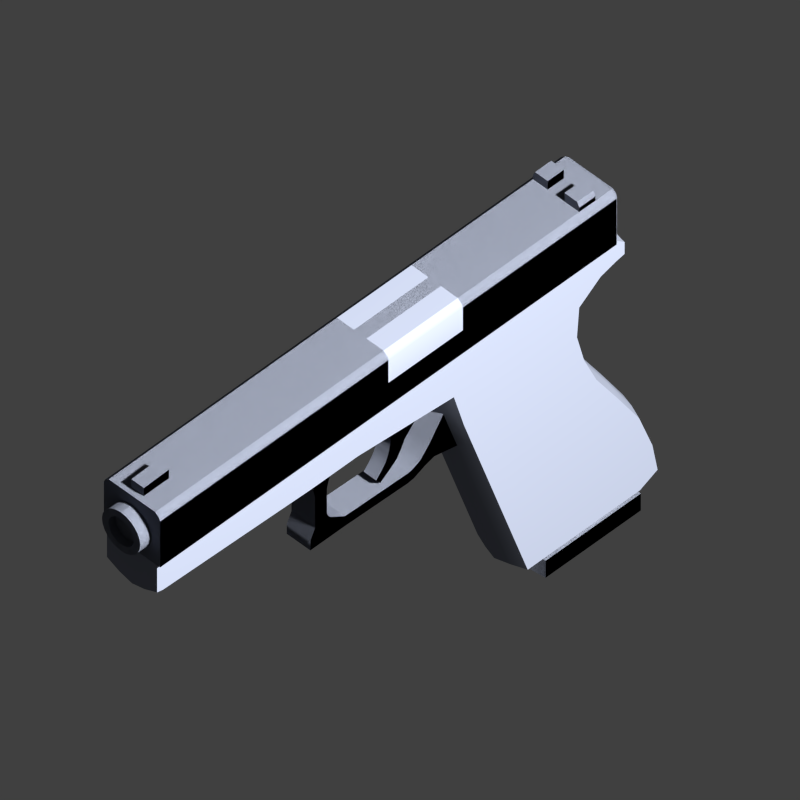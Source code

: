 # Source: glock.blend  (saved by Blender 2.70.0; exported with 4.5.12 LTS)
import bpy
from mathutils import Matrix  # noqa: F401  (used for matrix-valued properties, if any)

bpy.ops.wm.read_factory_settings(use_empty=True)
scene = bpy.context.scene
scene.name = 'Scene'

# ---- collections
col_collection_1 = bpy.data.collections.new('Collection 1'); scene.collection.children.link(col_collection_1)

# ---- materials (node trees are filled in below, after node groups)
mat_glock = bpy.data.materials.new('glock')
mat_glock.alpha_threshold = 0.0
mat_glock.use_transparent_shadow = False
mat_glock.diffuse_color = (0.2257, 0.247, 0.3108, 1.0)
mat_glock.roughness = 0.5
mat_glock.specular_intensity = 0.0
mat_glock.line_color = (0.0, 0.0, 0.0, 1.0)

# ---- material node trees

# ---- world
world_world = bpy.data.worlds.new('World'); scene.world = world_world
world_world.color = (0.05088, 0.05088, 0.05088)
world_world.use_sun_shadow = False
world_world.sun_shadow_jitter_overblur = 0.0
world_world.cycles.sampling_method = 'MANUAL'
world_world.cycles.sample_map_resolution = 256

# ---- cameras
cam_camera_003 = bpy.data.cameras.new('Camera.003')
cam_camera_003.type = 'ORTHO'
cam_camera_003.clip_end = 100.0
cam_camera_003.lens = 35.0
cam_camera_003.sensor_width = 32.0
cam_camera_003.sensor_height = 18.0
cam_camera_003.ortho_scale = 0.3
cam_camera_003.dof.focus_distance = 0.0
cam_camera_003.dof.aperture_fstop = 128.0
cam_camera_001 = bpy.data.cameras.new('Camera.001')
cam_camera_001.type = 'ORTHO'
cam_camera_001.clip_end = 100.0
cam_camera_001.lens = 35.0
cam_camera_001.sensor_width = 32.0
cam_camera_001.sensor_height = 18.0
cam_camera_001.ortho_scale = 0.3
cam_camera_001.dof.focus_distance = 0.0
cam_camera_001.dof.aperture_fstop = 128.0

# ---- lights
light_point = bpy.data.lights.new('Point', 'AREA')
light_point.transmission_factor = 0.0
light_point.energy = 78.54
light_point.shadow_buffer_clip_start = 0.5
light_point.shadow_soft_size = 0.1
light_point.shadow_maximum_resolution = 0.006
light_point.use_absolute_resolution = True
light_point.size = 0.1
light_point.size_y = 0.1
light_point.cycles.use_multiple_importance_sampling = False

# ---- meshes
me_cube_002 = bpy.data.meshes.new('Cube.002')
me_cube_002.from_pydata([(0.0, 0.0919, -0.001075), (0.0, 0.09488, 0.02726), (0.001694, 0.09168, -0.001052), (0.001694, 0.09466, 0.02728), (0.003273, 0.09103, -0.0009838), (0.003273, 0.09401, 0.02735), (0.004629, 0.09, -0.000875), (0.004629, 0.09297, 0.02746), (0.005669, 0.08865, -0.0007333), (0.005669, 0.09163, 0.0276), (0.006323, 0.08708, -0.0005683), (0.006323, 0.09006, 0.02777), (0.006546, 0.08539, -0.0003911), (0.006546, 0.08837, 0.02794), (0.006323, 0.08371, -0.0002141), (0.006323, 0.08669, 0.02812), (0.005669, 0.08214, -4.902e-05), (0.005669, 0.08512, 0.02829), (0.004629, 0.08079, 9.267e-05), (0.004629, 0.08377, 0.02843), (0.003273, 0.07975, 0.0002015), (0.003273, 0.08273, 0.02854), (0.001694, 0.0791, 0.0002698), (0.001694, 0.08208, 0.02861), (0.0, 0.07888, 0.0002931), (0.0, 0.08186, 0.02863), (-0.001694, 0.0791, 0.0002698), (-0.001694, 0.08208, 0.02861), (-0.003273, 0.07975, 0.0002015), (-0.003273, 0.08273, 0.02854), (-0.004629, 0.08079, 9.267e-05), (-0.004629, 0.08377, 0.02843), (-0.005669, 0.08214, -4.902e-05), (-0.005669, 0.08512, 0.02829), (-0.006323, 0.08371, -0.0002141), (-0.006323, 0.08669, 0.02812), (-0.006546, 0.08539, -0.0003911), (-0.006546, 0.08837, 0.02794), (-0.006323, 0.08708, -0.0005683), (-0.006323, 0.09006, 0.02777), (-0.005669, 0.08865, -0.0007333), (-0.005669, 0.09163, 0.0276), (-0.004629, 0.09, -0.000875), (-0.004629, 0.09297, 0.02746), (-0.003273, 0.09103, -0.0009838), (-0.003273, 0.09401, 0.02735), (-0.001694, 0.09168, -0.001052), (-0.001694, 0.09466, 0.02728), (0.0, 0.09219, -0.001106), (0.001768, 0.09195, -0.001082), (0.003415, 0.09128, -0.00101), (0.00483, 0.0902, -0.000897), (0.005916, 0.08879, -0.0007491), (0.006598, 0.08715, -0.0005769), (0.006831, 0.08539, -0.0003921), (0.006598, 0.08363, -0.0002073), (0.005916, 0.082, -3.512e-05), (0.00483, 0.08059, 0.0001128), (0.003415, 0.07951, 0.0002262), (0.001768, 0.07883, 0.0002976), (0.0, 0.0786, 0.0003219), (-0.001768, 0.07883, 0.0002976), (-0.003415, 0.07951, 0.0002262), (-0.00483, 0.08059, 0.0001128), (-0.005916, 0.082, -3.512e-05), (-0.006598, 0.08363, -0.0002073), (-0.006831, 0.08539, -0.0003921), (-0.006598, 0.08715, -0.0005769), (-0.005916, 0.08879, -0.0007491), (-0.00483, 0.0902, -0.000897), (-0.003415, 0.09128, -0.00101), (-0.001768, 0.09195, -0.001082), (0.0, 0.09207, -0.002191), (0.001768, 0.09184, -0.002166), (0.003415, 0.09116, -0.002095), (0.00483, 0.09008, -0.001982), (0.005916, 0.08867, -0.001834), (0.006598, 0.08704, -0.001662), (0.006831, 0.08528, -0.001477), (0.006598, 0.08352, -0.001292), (0.005916, 0.08188, -0.00112), (0.00483, 0.08047, -0.0009718), (0.003415, 0.07939, -0.0008584), (0.001768, 0.07872, -0.000787), (0.0, 0.07848, -0.0007627), (-0.001768, 0.07872, -0.000787), (-0.003415, 0.07939, -0.0008584), (-0.00483, 0.08047, -0.0009718), (-0.005916, 0.08188, -0.00112), (-0.006598, 0.08352, -0.001292), (-0.006831, 0.08528, -0.001477), (-0.006598, 0.08704, -0.001662), (-0.005916, 0.08867, -0.001834), (-0.00483, 0.09008, -0.001982), (-0.003415, 0.09116, -0.002095), (-0.001768, 0.09184, -0.002166), (0.0, 0.09462, 0.02756), (0.001618, 0.0944, 0.02758), (0.003125, 0.09378, 0.02765), (0.00442, 0.09279, 0.02775), (0.005413, 0.09151, 0.02789), (0.006038, 0.09001, 0.02804), (0.006251, 0.0884, 0.02821), (0.006038, 0.08679, 0.02838), (0.005413, 0.08529, 0.02854), (0.00442, 0.084, 0.02868), (0.003125, 0.08302, 0.02878), (0.001618, 0.08239, 0.02884), (0.0, 0.08218, 0.02887), (-0.001618, 0.08239, 0.02884), (-0.003125, 0.08302, 0.02878), (-0.00442, 0.084, 0.02868), (-0.005413, 0.08529, 0.02854), (-0.006038, 0.08679, 0.02838), (-0.006251, 0.0884, 0.02821), (-0.006038, 0.09001, 0.02804), (-0.005413, 0.09151, 0.02789), (-0.00442, 0.09279, 0.02775), (-0.003125, 0.09378, 0.02765), (-0.001618, 0.0944, 0.02758), (0.0, 0.09434, 0.03773), (0.001272, 0.09417, 0.03774), (0.002457, 0.09368, 0.03779), (0.003474, 0.09291, 0.03788), (0.004255, 0.0919, 0.03798), (0.004746, 0.09072, 0.03811), (0.004913, 0.08945, 0.03824), (0.004746, 0.08819, 0.03837), (0.004255, 0.08701, 0.0385), (0.003474, 0.086, 0.0386), (0.002457, 0.08522, 0.03868), (0.001272, 0.08473, 0.03874), (0.0, 0.08457, 0.03875), (-0.001272, 0.08473, 0.03874), (-0.002457, 0.08522, 0.03868), (-0.003474, 0.086, 0.0386), (-0.004255, 0.08701, 0.0385), (-0.004746, 0.08819, 0.03837), (-0.004913, 0.08945, 0.03824), (-0.004746, 0.09072, 0.03811), (-0.004255, 0.0919, 0.03798), (-0.003474, 0.09291, 0.03788), (-0.002457, 0.09368, 0.03779), (-0.001272, 0.09417, 0.03774), (0.0, 0.09378, 0.03827), (0.001114, 0.09364, 0.03829), (0.002153, 0.09321, 0.03833), (0.003044, 0.09253, 0.0384), (0.003728, 0.09164, 0.0385), (0.004158, 0.09061, 0.03861), (0.004305, 0.0895, 0.03872), (0.004158, 0.0884, 0.03884), (0.003728, 0.08736, 0.03895), (0.003044, 0.08648, 0.03904), (0.002153, 0.0858, 0.03911), (0.001114, 0.08537, 0.03916), (0.0, 0.08522, 0.03917), (-0.001114, 0.08537, 0.03916), (-0.002153, 0.0858, 0.03911), (-0.003044, 0.08648, 0.03904), (-0.003728, 0.08736, 0.03895), (-0.004158, 0.0884, 0.03884), (-0.004305, 0.0895, 0.03872), (-0.004158, 0.09061, 0.03861), (-0.003728, 0.09164, 0.0385), (-0.003044, 0.09253, 0.0384), (-0.002153, 0.09321, 0.03833), (-0.001114, 0.09364, 0.03829), (-0.01399, 0.1016, 0.08321), (-0.01218, 0.1037, 0.08321), (-0.01357, 0.1027, 0.08321), (-0.01399, 0.1016, 0.04365), (-0.01357, 0.1027, 0.04365), (-0.01218, 0.1037, 0.04365), (0.01051, 0.1037, 0.08321), (0.01051, 0.1037, 0.04365), (-0.01399, 0.08978, 0.08321), (-0.01399, 0.08978, 0.04365), (0.01048, 0.08978, 0.08321), (0.01048, 0.08978, 0.04365), (-0.01285, 0.08978, 0.04365), (-0.01139, 0.08978, 0.04365), (-0.01199, 0.08978, 0.08321), (-0.01285, 0.08978, 0.08321), (-0.01097, -0.06532, -0.005636), (-0.01097, -0.06532, -0.05079), (0.01097, -0.06532, -0.05079), (0.01097, -0.06532, -0.005636), (-0.01097, 0.07548, 0.04096), (-0.01097, 0.07548, -0.004193), (0.01097, 0.07548, -0.004193), (0.01097, 0.07548, 0.04096), (-0.01097, -0.06668, -0.004486), (-0.01097, -0.06668, -0.05079), (0.01097, -0.06668, -0.05079), (0.01097, -0.06668, -0.004486), (-0.01273, -0.06668, -0.002391), (-0.01273, -0.06668, -0.05288), (0.01273, -0.06668, -0.05288), (0.01273, -0.06668, -0.002391), (-0.01273, -0.07573, -0.002391), (-0.01273, -0.07573, -0.05288), (0.01273, -0.07573, -0.05288), (0.01273, -0.07573, -0.002391), (-0.003656, 0.07548, -0.004193), (0.003656, 0.07548, -0.004193), (0.003656, -0.06532, -0.05079), (-0.003656, -0.06532, -0.05079), (0.003656, 0.07548, 0.04096), (-0.003656, 0.07548, 0.04096), (-0.003656, -0.06532, -0.005636), (0.003656, -0.06532, -0.005636), (0.003656, -0.06668, -0.05079), (-0.003656, -0.06668, -0.05079), (-0.003656, -0.06668, -0.004486), (0.003656, -0.06668, -0.004486), (0.004243, -0.06668, -0.05288), (-0.004243, -0.06668, -0.05288), (-0.004243, -0.06668, -0.00141), (0.004243, -0.06668, -0.00141), (0.004243, -0.07573, -0.05288), (-0.004243, -0.07573, -0.05288), (-0.004243, -0.07573, -0.00141), (0.004243, -0.07573, -0.00141), (0.0, 0.07548, -0.004193), (0.0, -0.06532, -0.05079), (0.0, 0.07548, 0.04096), (0.0, -0.06532, -0.005636), (0.0, -0.06668, -0.05079), (0.0, -0.06668, -0.004486), (0.0, -0.06668, -0.05288), (0.0, -0.06668, -0.0007333), (0.0, -0.07573, -0.05288), (0.0, -0.07573, -0.0007333), (-0.008568, 0.08201, 0.04096), (-0.008568, 0.08201, -0.004193), (0.008568, 0.08201, -0.004193), (0.008568, 0.08201, 0.04096), (-0.002856, 0.08201, -0.004193), (0.002856, 0.08201, -0.004193), (0.002856, 0.08201, 0.04096), (-0.002856, 0.08201, 0.04096), (0.0, 0.08201, -0.004193), (0.0, 0.08201, 0.04096), (-0.003316, 0.03263, 0.07282), (-0.003316, 0.02985, 0.06709), (0.003316, 0.02985, 0.06709), (0.003316, 0.03263, 0.07282), (-0.003316, 0.04028, 0.07054), (-0.003316, 0.03749, 0.06292), (0.003316, 0.03749, 0.06292), (0.003316, 0.04028, 0.07054), (-0.003316, 0.02617, 0.07807), (-0.003316, 0.02328, 0.07593), (0.003316, 0.02328, 0.07593), (0.003316, 0.02617, 0.07807), (-0.003316, 0.05531, 0.07058), (-0.003316, 0.05253, 0.04854), (0.003316, 0.05253, 0.04854), (0.003316, 0.05531, 0.07058), (-0.003316, 0.0336, 0.06472), (-0.003316, 0.03639, 0.0714), (0.003316, 0.0336, 0.06472), (0.003316, 0.03639, 0.0714), (0.003316, 0.02645, 0.07128), (-0.003316, 0.02645, 0.07128), (-0.003316, 0.02929, 0.07522), (0.003316, 0.02929, 0.07522), (0.0, 0.07984, 0.21), (0.0, 0.07984, 0.0415), (0.002629, 0.08019, 0.21), (0.002629, 0.08019, 0.0415), (0.005079, 0.0812, 0.21), (0.005079, 0.0812, 0.0415), (0.007182, 0.08282, 0.21), (0.007182, 0.08282, 0.0415), (0.008796, 0.08492, 0.21), (0.008796, 0.08492, 0.0415), (0.009811, 0.08737, 0.21), (0.009811, 0.08737, 0.0415), (0.01016, 0.09, 0.21), (0.01016, 0.09, 0.0415), (0.009811, 0.09263, 0.21), (0.009811, 0.09263, 0.0415), (0.008796, 0.09508, 0.21), (0.008796, 0.09508, 0.0415), (0.007182, 0.09718, 0.21), (0.007182, 0.09718, 0.0415), (0.005079, 0.0988, 0.21), (0.005079, 0.0988, 0.0415), (0.002629, 0.09981, 0.21), (0.002629, 0.09981, 0.0415), (0.0, 0.1002, 0.21), (0.0, 0.1002, 0.0415), (-0.002629, 0.09981, 0.21), (-0.002629, 0.09981, 0.0415), (-0.005079, 0.0988, 0.21), (-0.005079, 0.0988, 0.0415), (-0.007182, 0.09718, 0.21), (-0.007182, 0.09718, 0.0415), (-0.008796, 0.09508, 0.21), (-0.008796, 0.09508, 0.0415), (-0.009811, 0.09263, 0.21), (-0.009811, 0.09263, 0.0415), (-0.01016, 0.09, 0.21), (-0.01016, 0.09, 0.0415), (-0.009811, 0.08737, 0.21), (-0.009811, 0.08737, 0.0415), (-0.008796, 0.08492, 0.21), (-0.008796, 0.08492, 0.0415), (-0.007182, 0.08282, 0.21), (-0.007182, 0.08282, 0.0415), (-0.005079, 0.0812, 0.21), (-0.005079, 0.0812, 0.0415), (-0.002629, 0.08019, 0.21), (-0.002629, 0.08019, 0.0415), (0.0, 0.08327, 0.21), (0.001743, 0.0835, 0.21), (0.003368, 0.08417, 0.21), (0.004763, 0.08524, 0.21), (0.005833, 0.08663, 0.21), (0.006506, 0.08826, 0.21), (0.006735, 0.09, 0.21), (0.006506, 0.09174, 0.21), (0.005833, 0.09337, 0.21), (0.004763, 0.09476, 0.21), (0.003368, 0.09583, 0.21), (0.001743, 0.09651, 0.21), (0.0, 0.09674, 0.21), (-0.001743, 0.09651, 0.21), (-0.003368, 0.09583, 0.21), (-0.004763, 0.09476, 0.21), (-0.005833, 0.09337, 0.21), (-0.006506, 0.09174, 0.21), (-0.006735, 0.09, 0.21), (-0.006506, 0.08826, 0.21), (-0.005833, 0.08663, 0.21), (-0.004763, 0.08524, 0.21), (-0.003368, 0.08417, 0.21), (-0.001743, 0.0835, 0.21), (0.0, 0.08327, 0.2064), (0.001743, 0.0835, 0.2064), (0.003368, 0.08417, 0.2064), (0.004763, 0.08524, 0.2064), (0.005833, 0.08663, 0.2064), (0.006506, 0.08826, 0.2064), (0.006735, 0.09, 0.2064), (0.006506, 0.09174, 0.2064), (0.005833, 0.09337, 0.2064), (0.004763, 0.09476, 0.2064), (0.003368, 0.09583, 0.2064), (0.001743, 0.09651, 0.2064), (0.0, 0.09674, 0.2064), (-0.001743, 0.09651, 0.2064), (-0.003368, 0.09583, 0.2064), (-0.004763, 0.09476, 0.2064), (-0.005833, 0.09337, 0.2064), (-0.006506, 0.09174, 0.2064), (-0.006735, 0.09, 0.2064), (-0.006506, 0.08826, 0.2064), (-0.005833, 0.08663, 0.2064), (-0.004763, 0.08524, 0.2064), (-0.003368, 0.08417, 0.2064), (-0.001743, 0.0835, 0.2064), (0.0, 0.08291, 0.0415), (0.001834, 0.08315, 0.0415), (0.003544, 0.08386, 0.0415), (0.005012, 0.08499, 0.0415), (0.006138, 0.08646, 0.0415), (0.006846, 0.08817, 0.0415), (0.007088, 0.09, 0.0415), (0.006846, 0.09184, 0.0415), (0.006138, 0.09354, 0.0415), (0.005012, 0.09501, 0.0415), (0.003544, 0.09614, 0.0415), (0.001834, 0.09685, 0.0415), (0.0, 0.09709, 0.0415), (-0.001834, 0.09685, 0.0415), (-0.003544, 0.09614, 0.0415), (-0.005012, 0.09501, 0.0415), (-0.006138, 0.09354, 0.0415), (-0.006846, 0.09184, 0.0415), (-0.007088, 0.09, 0.0415), (-0.006846, 0.08817, 0.0415), (-0.006138, 0.08646, 0.0415), (-0.005012, 0.08499, 0.0415), (-0.003544, 0.08386, 0.0415), (-0.001834, 0.08315, 0.0415), (0.0, 0.08291, 0.04243), (0.001834, 0.08315, 0.04243), (0.003544, 0.08386, 0.04243), (0.005012, 0.08499, 0.04243), (0.006138, 0.08646, 0.04243), (0.006846, 0.08817, 0.04243), (0.007088, 0.09, 0.04243), (0.006846, 0.09184, 0.04243), (0.006138, 0.09354, 0.04243), (0.005012, 0.09501, 0.04243), (0.003544, 0.09614, 0.04243), (0.001834, 0.09685, 0.04243), (0.0, 0.09709, 0.04243), (-0.001834, 0.09685, 0.04243), (-0.003544, 0.09614, 0.04243), (-0.005012, 0.09501, 0.04243), (-0.006138, 0.09354, 0.04243), (-0.006846, 0.09184, 0.04243), (-0.007088, 0.09, 0.04243), (-0.006846, 0.08817, 0.04243), (-0.006138, 0.08646, 0.04243), (-0.005012, 0.08499, 0.04243), (-0.003544, 0.08386, 0.04243), (-0.001834, 0.08315, 0.04243), (0.0, 0.08326, 0.04243), (0.001743, 0.08349, 0.04243), (0.003368, 0.08417, 0.04243), (0.004763, 0.08524, 0.04243), (0.005834, 0.08663, 0.04243), (0.006507, 0.08826, 0.04243), (0.006736, 0.09, 0.04243), (0.006507, 0.09174, 0.04243), (0.005834, 0.09337, 0.04243), (0.004763, 0.09476, 0.04243), (0.003368, 0.09583, 0.04243), (0.001744, 0.09651, 0.04243), (0.0, 0.09674, 0.04243), (-0.001743, 0.09651, 0.04243), (-0.003368, 0.09583, 0.04243), (-0.004763, 0.09476, 0.04243), (-0.005834, 0.09337, 0.04243), (-0.006507, 0.09174, 0.04243), (-0.006736, 0.09, 0.04243), (-0.006507, 0.08826, 0.04243), (-0.005834, 0.08663, 0.04243), (-0.004763, 0.08524, 0.04243), (-0.003368, 0.08417, 0.04243), (-0.001744, 0.08349, 0.04243), (0.0, 0.08326, 0.04352), (0.001743, 0.08349, 0.04352), (0.003368, 0.08417, 0.04352), (0.004763, 0.08524, 0.04352), (0.005834, 0.08663, 0.04352), (0.006507, 0.08826, 0.04352), (0.006736, 0.09, 0.04352), (0.006507, 0.09174, 0.04352), (0.005834, 0.09337, 0.04352), (0.004763, 0.09476, 0.04352), (0.003368, 0.09583, 0.04352), (0.001743, 0.09651, 0.04352), (0.0, 0.09674, 0.04352), (-0.001743, 0.09651, 0.04352), (-0.003368, 0.09583, 0.04352), (-0.004763, 0.09476, 0.04352), (-0.005834, 0.09337, 0.04352), (-0.006507, 0.09174, 0.04352), (-0.006736, 0.09, 0.04352), (-0.006507, 0.08826, 0.04352), (-0.005834, 0.08663, 0.04352), (-0.004763, 0.08524, 0.04352), (-0.003368, 0.08417, 0.04352), (-0.001744, 0.08349, 0.04352), (-0.006266, 0.03177, 0.1134), (-0.006266, 0.03177, 0.1071), (0.006266, 0.03177, 0.1071), (0.006266, 0.03177, 0.1134), (-0.006266, 0.04451, 0.1134), (-0.006266, 0.04451, 0.1071), (0.006266, 0.04451, 0.1071), (0.006266, 0.04451, 0.1134), (-0.006266, 0.05154, 0.1153), (-0.006266, 0.05154, 0.1052), (0.006266, 0.05154, 0.1052), (0.006266, 0.05154, 0.1153), (-0.006266, 0.05824, 0.1211), (-0.006266, 0.05824, 0.09939), (0.006266, 0.05824, 0.09939), (0.006266, 0.05824, 0.1211), (-0.006266, 0.0179, 0.1159), (-0.006266, 0.0179, 0.1053), (0.006266, 0.0179, 0.1053), (0.006266, 0.0179, 0.1159), (0.006266, 0.02817, 0.1134), (-0.006266, 0.02817, 0.1134), (-0.006266, 0.02817, 0.1053), (0.006266, 0.02817, 0.1053), (0.006266, 0.03006, 0.05264), (-0.006266, 0.03006, 0.05264), (0.006266, 0.02132, 0.05015), (-0.006266, 0.02132, 0.05015), (-0.006266, 0.01818, 0.03675), (0.006266, 0.01818, 0.03675), (-0.006266, 0.04164, 0.04443), (0.006266, 0.04164, 0.04443), (0.006266, 0.02318, 0.09768), (-0.006266, 0.02318, 0.09768), (0.006266, 0.0179, 0.09768), (-0.006266, 0.0179, 0.09768), (-0.006266, 0.01988, 0.05511), (0.006266, 0.01988, 0.05511), (-0.006266, 0.02454, 0.0576), (0.006266, 0.02454, 0.0576), (0.006266, 0.02247, 0.0621), (-0.006266, 0.02247, 0.0621), (0.006266, 0.01732, 0.06094), (-0.006266, 0.01732, 0.06094), (-0.006266, 0.01693, 0.06415), (0.006266, 0.01693, 0.06415), (-0.006266, 0.02221, 0.06415), (0.006266, 0.02221, 0.06415), (0.006266, 0.02997, 0.1134), (-0.006266, 0.02997, 0.1066), (-0.006266, 0.02997, 0.1134), (0.006266, 0.02997, 0.1066), (-0.006266, 0.02303, 0.1159), (0.006266, 0.02303, 0.1053), (0.006266, 0.02303, 0.1159), (-0.006266, 0.02303, 0.1053), (0.006266, 0.01989, 0.06152), (-0.006266, 0.01989, 0.06152), (0.006266, 0.02054, 0.09768), (-0.006266, 0.02054, 0.09768), (-0.006266, 0.01957, 0.06415), (0.006266, 0.01957, 0.06415), (0.006266, 0.02221, 0.05635), (-0.006266, 0.02221, 0.05635), (0.006266, 0.02569, 0.05139), (-0.006266, 0.02569, 0.05139), (0.006266, 0.02991, 0.04059), (-0.006266, 0.02991, 0.04059), (0.01331, 0.06641, -0.03921), (0.01331, 0.06311, 0.2042), (0.01331, 0.0774, -0.03921), (0.01331, 0.0774, 0.2042), (0.0, 0.0774, -0.03921), (0.0, 0.06348, -0.03921), (0.0, 0.0774, 0.2042), (0.0, 0.0585, 0.2042), (0.01331, 0.0774, 0.1228), (0.01331, 0.05996, 0.1228), (0.0, 0.05535, 0.1228), (0.0, 0.0774, 0.1228), (0.01331, 0.05577, -0.01964), (0.01331, 0.0774, -0.02426), (0.0, 0.05577, -0.02426), (0.0, 0.0774, -0.02426), (0.01331, 0.0367, 0.04148), (0.01331, 0.02239, 0.03667), (0.0, 0.04088, -0.02307), (0.0, 0.02599, -0.02685), (0.01331, 0.06233, 0.2011), (0.0, 0.0774, 0.2011), (0.0, 0.05773, 0.2011), (0.01331, 0.0774, 0.2011), (0.01331, 0.05996, 0.0975), (0.01331, 0.0774, 0.0975), (0.0, 0.05535, 0.0975), (0.0, 0.0774, 0.0975), (0.0, 0.0367, 0.04601), (0.0, 0.02239, 0.0412), (0.01331, 0.04088, -0.01845), (0.01331, 0.02599, -0.02223), (0.01056, 0.06675, -0.04503), (0.01056, 0.07201, -0.04503), (0.0, 0.07137, -0.04624), (0.0, 0.06655, -0.04624), (0.01331, 0.05533, 0.04681), (0.01331, 0.0774, 0.05081), (0.0, 0.05101, 0.05081), (0.0, 0.0774, 0.05081), (0.01331, 0.06727, -0.04369), (0.01331, 0.07359, -0.04369), (0.0, 0.07359, -0.04369), (0.0, 0.06433, -0.04369), (0.0, -0.04465, -0.06305), (0.0, -0.02548, -0.05606), (0.01331, -0.04465, -0.05843), (0.01331, -0.02548, -0.05144), (0.0, 0.0774, -0.03105), (0.0, 0.06122, -0.03105), (0.01331, 0.0774, -0.03105), (0.01331, 0.06415, -0.03105), (0.0, 0.0111, -0.03338), (0.01331, 0.0111, -0.02876), (0.01331, 0.008086, 0.03186), (0.0, 0.008086, 0.03639), (0.01331, -0.05954, -0.06117), (0.0, -0.0578, -0.06484), (0.01331, -0.06389, 0.007676), (0.0, -0.06389, 0.0122), (0.01331, -0.008638, 0.02624), (0.0, -0.008638, 0.03077), (0.0, -0.006308, -0.04438), (0.01331, -0.006308, -0.03975), (0.01331, 0.0774, -0.01311), (0.01331, 0.05506, -0.01311), (0.0, 0.0774, -0.01311), (0.01331, 0.02545, -0.01675), (0.01331, -0.02571, -0.04409), (0.01331, -0.04477, -0.05096), (0.01331, -0.006654, -0.03322), (0.01331, 0.01065, -0.02302), (0.0, -0.06383, -0.05185), (0.01331, -0.06383, -0.05185), (0.01331, 0.04026, -0.01281), (0.01331, -0.04548, 0.01387), (0.01331, -0.02706, 0.02006), (0.0, -0.04548, 0.01839), (0.0, -0.02706, 0.02458), (0.006654, 0.0774, -0.03921), (0.006654, 0.06012, 0.2042), (0.006654, 0.06459, -0.03921), (0.006654, 0.0774, 0.2042), (0.006654, 0.05696, 0.1228), (0.006654, 0.0774, 0.1228), (0.006654, 0.05934, 0.2011), (0.006654, 0.0774, 0.2011), (0.006654, 0.06658, -0.04624), (0.006654, 0.05696, 0.0975), (0.006654, 0.0774, 0.0975), (0.006654, 0.07137, -0.04624), (0.006654, 0.05262, 0.04886), (0.006654, 0.0774, 0.05081), (0.006654, 0.07359, -0.04369), (0.006654, 0.06541, -0.04369), (0.006654, 0.0774, -0.02426), (0.006654, 0.05577, -0.02236), (0.006654, 0.0774, -0.03105), (0.006654, 0.06233, -0.03105), (0.006654, -0.06389, 0.01025), (0.006654, -0.05851, -0.06334), (0.006654, 0.008086, 0.03443), (0.006654, -0.008638, 0.02881), (0.006654, 0.0111, -0.03148), (0.006654, -0.006308, -0.04248), (0.006654, 0.0367, 0.04405), (0.006654, 0.02599, -0.02495), (0.006654, 0.04088, -0.02117), (0.006654, 0.02239, 0.03924), (0.006654, -0.04465, -0.06115), (0.006654, -0.02548, -0.05416), (0.006654, -0.02706, 0.02263), (0.006654, -0.04548, 0.01644), (0.006654, 0.0774, -0.01311), (0.006654, -0.06383, -0.05185), (0.01494, 0.07746, -0.03783), (0.01494, 0.07746, 0.2042), (0.01494, 0.1019, -0.03783), (0.01494, 0.1019, 0.2042), (0.01229, 0.105, -0.03783), (0.01229, 0.105, 0.2042), (0.01431, 0.1034, -0.03783), (0.01431, 0.1034, 0.2042), (0.01399, 0.07747, -0.03899), (0.01399, 0.1015, -0.03899), (0.01166, 0.1043, -0.03899), (0.01344, 0.1029, -0.03899), (0.01494, 0.1019, 0.08317), (0.01494, 0.07746, 0.08317), (0.01229, 0.105, 0.08317), (0.01431, 0.1034, 0.08317), (0.01494, 0.1019, 0.04368), (0.01431, 0.1034, 0.04368), (0.01494, 0.07746, 0.04368), (0.01229, 0.105, 0.04368), (0.01494, 0.07746, -0.02073), (0.01431, 0.1034, -0.02073), (0.01494, 0.1019, -0.02073), (0.01229, 0.105, -0.02073), (0.01229, 0.105, -0.02928), (0.004464, 0.105, -0.02501), (0.01494, 0.1019, -0.02928), (0.01431, 0.1034, -0.02928), (0.01494, 0.07746, -0.02928), (0.01229, 0.105, -0.02501), (0.004464, 0.105, -0.02928), (0.004464, 0.105, -0.02073), (0.01116, 0.1096, -0.02073), (0.01116, 0.1096, -0.02928), (0.004464, 0.1096, -0.02501), (0.01116, 0.1096, -0.02501), (0.004464, 0.1096, -0.02928), (0.004464, 0.1096, -0.02073), (0.004464, 0.1073, -0.02501), (0.004464, 0.1073, -0.02928), (0.01229, 0.1073, -0.02928), (0.01229, 0.1073, -0.02501), (0.01229, 0.1073, -0.02073), (0.004464, 0.1073, -0.02073), (0.004632, 0.07746, 0.2042), (0.004632, 0.07746, -0.03783), (0.004632, 0.1019, 0.2042), (0.003309, 0.105, -0.03783), (0.003309, 0.105, 0.2042), (0.004321, 0.1034, 0.2042), (0.004159, 0.1015, -0.03899), (0.004159, 0.07747, -0.03899), (0.002994, 0.1043, -0.03899), (0.003885, 0.1029, -0.03899), (0.004632, 0.07746, 0.08317), (0.003309, 0.105, 0.08317), (0.003309, 0.105, 0.04368), (0.004632, 0.07746, 0.04368), (0.004632, 0.07746, -0.02073), (0.004632, 0.07746, -0.02928), (0.01494, 0.07746, 0.2012), (0.01431, 0.1034, 0.2012), (0.004632, 0.07746, 0.2012), (0.003309, 0.105, 0.2012), (0.01229, 0.105, 0.2012), (0.003309, 0.105, 0.1879), (0.004632, 0.07746, 0.1879), (0.003309, 0.1097, 0.1879), (0.003309, 0.1093, 0.2012), (0.01494, 0.1019, 0.2012), (0.01431, 0.1034, 0.1879), (0.01494, 0.07746, 0.1879), (0.01229, 0.105, 0.1879), (0.01494, 0.1019, 0.1879), (0.01494, 0.08979, -0.03783), (0.01494, 0.08979, 0.2042), (0.01399, 0.08959, -0.03899), (0.01494, 0.08979, 0.08317), (0.01494, 0.08979, 0.04368), (0.01494, 0.08979, -0.02073), (0.01494, 0.08979, -0.02928), (0.004632, 0.08979, 0.2042), (0.004159, 0.08959, -0.03899), (0.01494, 0.08979, 0.1879), (0.01494, 0.08979, 0.2012), (-0.01494, 0.07746, -0.03783), (-0.01494, 0.07746, 0.2042), (-0.01494, 0.1019, -0.03783), (-0.01494, 0.1019, 0.2042), (0.0, 0.07746, -0.03783), (0.0, 0.1019, 0.2042), (0.0, 0.07746, 0.2042), (-0.01229, 0.105, -0.03783), (-0.01229, 0.105, 0.2042), (0.0, 0.105, -0.03783), (0.0, 0.105, 0.2042), (-0.01431, 0.1034, -0.03783), (-0.01431, 0.1034, 0.2042), (0.0, 0.1034, 0.2042), (-0.01399, 0.07747, -0.03899), (-0.01399, 0.1015, -0.03899), (0.0, 0.1015, -0.03899), (0.0, 0.07747, -0.03899), (-0.01166, 0.1043, -0.03899), (0.0, 0.1043, -0.03899), (-0.01344, 0.1029, -0.03899), (0.0, 0.1029, -0.03899), (-0.01494, 0.1019, 0.08317), (-0.01494, 0.07746, 0.08317), (0.0, 0.07746, 0.08317), (-0.01229, 0.105, 0.08317), (0.0, 0.105, 0.08317), (-0.01431, 0.1034, 0.08317), (0.0, 0.07746, 0.04368), (-0.01494, 0.1019, 0.04368), (-0.01431, 0.1034, 0.04368), (-0.01494, 0.07746, 0.04368), (0.0, 0.105, 0.04368), (-0.01229, 0.105, 0.04368), (-0.01494, 0.07746, -0.02073), (-0.01431, 0.1034, -0.02073), (-0.01494, 0.1019, -0.02073), (0.0, 0.07746, -0.02073), (-0.01229, 0.105, -0.02073), (0.0, 0.105, -0.02073), (0.0, 0.105, -0.02928), (-0.01229, 0.105, -0.02928), (-0.004464, 0.105, -0.02501), (0.0, 0.07746, -0.02928), (-0.01494, 0.1019, -0.02928), (-0.01431, 0.1034, -0.02928), (-0.01494, 0.07746, -0.02928), (-0.01229, 0.105, -0.02501), (0.0, 0.105, -0.02501), (-0.004464, 0.105, -0.02928), (-0.004464, 0.105, -0.02073), (-0.01116, 0.1096, -0.02073), (-0.01116, 0.1096, -0.02928), (-0.004464, 0.1096, -0.02501), (-0.01116, 0.1096, -0.02501), (-0.004464, 0.1096, -0.02928), (-0.004464, 0.1096, -0.02073), (-0.004464, 0.1073, -0.02501), (-0.004464, 0.1073, -0.02928), (-0.01229, 0.1073, -0.02928), (-0.01229, 0.1073, -0.02501), (-0.01229, 0.1073, -0.02073), (-0.004464, 0.1073, -0.02073), (-0.004632, 0.07746, 0.2042), (-0.004632, 0.07746, -0.03783), (-0.004632, 0.1019, 0.2042), (-0.003309, 0.105, -0.03783), (-0.003309, 0.105, 0.2042), (-0.004321, 0.1034, 0.2042), (-0.004159, 0.1015, -0.03899), (-0.004159, 0.07747, -0.03899), (-0.002994, 0.1043, -0.03899), (-0.003885, 0.1029, -0.03899), (-0.004632, 0.07746, 0.08317), (-0.003309, 0.105, 0.08317), (-0.003309, 0.105, 0.04368), (-0.004632, 0.07746, 0.04368), (-0.004632, 0.07746, -0.02073), (-0.004632, 0.07746, -0.02928), (-0.01494, 0.07746, 0.2012), (-0.01431, 0.1034, 0.2012), (-0.004632, 0.07746, 0.2012), (-0.003309, 0.105, 0.2012), (-0.01229, 0.105, 0.2012), (0.0, 0.105, 0.2012), (-0.003309, 0.105, 0.1879), (-0.004632, 0.07746, 0.1879), (0.0, 0.1097, 0.1879), (-0.003309, 0.1097, 0.1879), (0.0, 0.1093, 0.2012), (-0.003309, 0.1093, 0.2012), (-0.01494, 0.1019, 0.2012), (0.0, 0.07746, 0.2012), (-0.01431, 0.1034, 0.1879), (-0.01494, 0.07746, 0.1879), (0.0, 0.105, 0.1879), (-0.01229, 0.105, 0.1879), (0.0, 0.07746, 0.1879), (-0.01494, 0.1019, 0.1879), (-0.01494, 0.08979, -0.03783), (-0.01494, 0.08979, 0.2042), (0.0, 0.08979, 0.2042), (-0.01399, 0.08959, -0.03899), (0.0, 0.08959, -0.03899), (-0.01494, 0.08979, 0.08317), (-0.01494, 0.08979, 0.04368), (-0.01494, 0.08979, -0.02073), (-0.01494, 0.08979, -0.02928), (-0.004632, 0.08979, 0.2042), (-0.004159, 0.08959, -0.03899), (-0.01494, 0.08979, 0.1879), (-0.01494, 0.08979, 0.2012), (-0.01399, 0.1016, 0.08321), (-0.01218, 0.1037, 0.08321), (-0.01357, 0.1027, 0.08321), (-0.01399, 0.1016, 0.04365), (-0.01357, 0.1027, 0.04365), (-0.01218, 0.1037, 0.04365), (-0.003307, 0.1037, 0.08321), (-0.003307, 0.1037, 0.04365), (-0.01399, 0.08978, 0.08321), (-0.01399, 0.08978, 0.04365), (-0.003307, 0.08979, 0.08321), (0.01025, 0.09642, 0.08321), (0.01025, 0.09642, 0.04365), (-0.01047, 0.07977, 0.08321), (-0.01047, 0.07977, 0.04365), (0.01025, 0.07978, 0.08321), (0.01025, 0.07978, 0.04365), (-0.01399, 0.1016, 0.0331), (-0.01357, 0.1027, 0.0331), (-0.01218, 0.1037, 0.0331), (-0.003307, 0.1037, 0.0331), (-0.01399, 0.08978, 0.0331), (-0.003307, 0.08979, 0.0331), (0.01025, 0.09642, 0.0331), (-0.01047, 0.07977, 0.0331), (0.01025, 0.07978, 0.0331)], [], [(0, 1, 3, 2), (2, 3, 5, 4), (4, 5, 7, 6), (6, 7, 9, 8), (8, 9, 11, 10), (10, 11, 13, 12), (12, 13, 15, 14), (14, 15, 17, 16), (16, 17, 19, 18), (18, 19, 21, 20), (20, 21, 23, 22), (22, 23, 25, 24), (24, 25, 27, 26), (26, 27, 29, 28), (28, 29, 31, 30), (30, 31, 33, 32), (32, 33, 35, 34), (34, 35, 37, 36), (36, 37, 39, 38), (38, 39, 41, 40), (40, 41, 43, 42), (42, 43, 45, 44), (29, 27, 109, 110), (46, 47, 1, 0), (44, 45, 47, 46), (18, 20, 58, 57), (71, 48, 72, 95), (16, 18, 57, 56), (14, 16, 56, 55), (12, 14, 55, 54), (10, 12, 54, 53), (8, 10, 53, 52), (6, 8, 52, 51), (4, 6, 51, 50), (2, 4, 50, 49), (46, 0, 48, 71), (44, 46, 71, 70), (0, 2, 49, 48), (42, 44, 70, 69), (40, 42, 69, 68), (38, 40, 68, 67), (36, 38, 67, 66), (34, 36, 66, 65), (32, 34, 65, 64), (30, 32, 64, 63), (28, 30, 63, 62), (26, 28, 62, 61), (24, 26, 61, 60), (22, 24, 60, 59), (20, 22, 59, 58), (72, 73, 74, 75, 76, 77, 78, 79, 80, 81, 82, 83, 84, 85, 86, 87, 88, 89, 90, 91, 92, 93, 94, 95), (68, 69, 93, 92), (65, 66, 90, 89), (62, 63, 87, 86), (59, 60, 84, 83), (56, 57, 81, 80), (53, 54, 78, 77), (50, 51, 75, 74), (70, 71, 95, 94), (67, 68, 92, 91), (64, 65, 89, 88), (61, 62, 86, 85), (58, 59, 83, 82), (55, 56, 80, 79), (52, 53, 77, 76), (49, 50, 74, 73), (69, 70, 94, 93), (66, 67, 91, 90), (63, 64, 88, 87), (60, 61, 85, 84), (57, 58, 82, 81), (54, 55, 79, 78), (51, 52, 76, 75), (48, 49, 73, 72), (104, 103, 127, 128), (27, 25, 108, 109), (25, 23, 107, 108), (23, 21, 106, 107), (21, 19, 105, 106), (19, 17, 104, 105), (17, 15, 103, 104), (15, 13, 102, 103), (13, 11, 101, 102), (11, 9, 100, 101), (9, 7, 99, 100), (7, 5, 98, 99), (5, 3, 97, 98), (1, 47, 119, 96), (47, 45, 118, 119), (3, 1, 96, 97), (45, 43, 117, 118), (43, 41, 116, 117), (41, 39, 115, 116), (39, 37, 114, 115), (37, 35, 113, 114), (35, 33, 112, 113), (33, 31, 111, 112), (31, 29, 110, 111), (120, 143, 167, 144), (101, 100, 124, 125), (98, 97, 121, 122), (118, 117, 141, 142), (115, 114, 138, 139), (112, 111, 135, 136), (109, 108, 132, 133), (106, 105, 129, 130), (103, 102, 126, 127), (100, 99, 123, 124), (97, 96, 120, 121), (96, 119, 143, 120), (117, 116, 140, 141), (114, 113, 137, 138), (111, 110, 134, 135), (108, 107, 131, 132), (105, 104, 128, 129), (102, 101, 125, 126), (99, 98, 122, 123), (119, 118, 142, 143), (116, 115, 139, 140), (113, 112, 136, 137), (110, 109, 133, 134), (107, 106, 130, 131), (145, 144, 167, 166, 165, 164, 163, 162, 161, 160, 159, 158, 157, 156, 155, 154, 153, 152, 151, 150, 149, 148, 147, 146), (141, 140, 164, 165), (138, 137, 161, 162), (135, 134, 158, 159), (132, 131, 155, 156), (129, 128, 152, 153), (126, 125, 149, 150), (123, 122, 146, 147), (143, 142, 166, 167), (140, 139, 163, 164), (137, 136, 160, 161), (134, 133, 157, 158), (131, 130, 154, 155), (128, 127, 151, 152), (125, 124, 148, 149), (122, 121, 145, 146), (142, 141, 165, 166), (139, 138, 162, 163), (136, 135, 159, 160), (133, 132, 156, 157), (130, 129, 153, 154), (127, 126, 150, 151), (124, 123, 147, 148), (121, 120, 144, 145), (172, 171, 168, 170), (173, 172, 170, 169), (169, 174, 175, 173), (171, 177, 176, 168), (182, 181, 179, 178), (176, 177, 180, 183), (183, 180, 181, 182), (183, 170, 168, 176), (182, 169, 170, 183), (178, 174, 169, 182), (172, 180, 177, 171), (173, 181, 180, 172), (175, 179, 181, 173), (179, 175, 174, 178), (188, 189, 185, 184), (205, 190, 186, 206), (190, 191, 187, 186), (209, 188, 184, 210), (215, 195, 187, 211), (239, 236, 190, 205), (219, 199, 195, 215), (193, 192, 184, 185), (195, 194, 186, 187), (213, 193, 185, 207), (223, 203, 199, 219), (197, 196, 192, 193), (217, 197, 193, 213), (199, 198, 194, 195), (223, 220, 202, 203), (203, 202, 198, 199), (201, 200, 196, 197), (221, 201, 197, 217), (189, 204, 207, 185), (224, 205, 206, 225), (191, 208, 211, 187), (226, 209, 210, 227), (192, 214, 210, 184), (229, 215, 211, 227), (226, 208, 240, 243), (243, 241, 209, 226), (196, 218, 214, 192), (231, 219, 215, 229), (194, 212, 206, 186), (228, 213, 207, 225), (200, 222, 218, 196), (233, 223, 219, 231), (198, 216, 212, 194), (230, 217, 213, 228), (200, 201, 221, 222), (233, 232, 220, 223), (202, 220, 216, 198), (232, 221, 217, 230), (204, 224, 225, 207), (208, 226, 227, 211), (214, 229, 227, 210), (208, 191, 237, 240), (218, 231, 229, 214), (212, 228, 225, 206), (222, 233, 231, 218), (216, 230, 228, 212), (222, 221, 232, 233), (220, 232, 230, 216), (241, 238, 235, 234), (237, 236, 239, 240), (243, 242, 238, 241), (240, 239, 242, 243), (204, 189, 235, 238), (241, 234, 188, 209), (234, 235, 189, 188), (224, 204, 238, 242), (236, 237, 191, 190), (242, 239, 205, 224), (261, 260, 245, 244), (260, 262, 246, 245), (262, 263, 247, 246), (263, 261, 244, 247), (266, 267, 247, 244), (259, 256, 248, 251), (252, 253, 254, 255), (265, 266, 244, 245), (267, 264, 246, 247), (264, 265, 245, 246), (258, 259, 251, 250), (257, 258, 250, 249), (256, 257, 249, 248), (248, 249, 260, 261), (249, 250, 262, 260), (250, 251, 263, 262), (251, 248, 261, 263), (255, 254, 264, 267), (253, 252, 266, 265), (254, 253, 265, 264), (252, 255, 267, 266), (268, 269, 271, 270), (270, 271, 273, 272), (272, 273, 275, 274), (274, 275, 277, 276), (276, 277, 279, 278), (278, 279, 281, 280), (280, 281, 283, 282), (282, 283, 285, 284), (284, 285, 287, 286), (286, 287, 289, 288), (288, 289, 291, 290), (290, 291, 293, 292), (292, 293, 295, 294), (294, 295, 297, 296), (296, 297, 299, 298), (298, 299, 301, 300), (300, 301, 303, 302), (302, 303, 305, 304), (304, 305, 307, 306), (306, 307, 309, 308), (308, 309, 311, 310), (310, 311, 313, 312), (297, 295, 377, 378), (314, 315, 269, 268), (312, 313, 315, 314), (282, 284, 324, 323), (333, 334, 358, 357), (280, 282, 323, 322), (278, 280, 322, 321), (276, 278, 321, 320), (274, 276, 320, 319), (272, 274, 319, 318), (270, 272, 318, 317), (314, 268, 316, 339), (312, 314, 339, 338), (268, 270, 317, 316), (310, 312, 338, 337), (308, 310, 337, 336), (306, 308, 336, 335), (304, 306, 335, 334), (302, 304, 334, 333), (300, 302, 333, 332), (298, 300, 332, 331), (296, 298, 331, 330), (294, 296, 330, 329), (292, 294, 329, 328), (290, 292, 328, 327), (288, 290, 327, 326), (286, 288, 326, 325), (284, 286, 325, 324), (340, 341, 342, 343, 344, 345, 346, 347, 348, 349, 350, 351, 352, 353, 354, 355, 356, 357, 358, 359, 360, 361, 362, 363), (330, 331, 355, 354), (327, 328, 352, 351), (324, 325, 349, 348), (321, 322, 346, 345), (318, 319, 343, 342), (338, 339, 363, 362), (335, 336, 360, 359), (332, 333, 357, 356), (329, 330, 354, 353), (326, 327, 351, 350), (323, 324, 348, 347), (320, 321, 345, 344), (317, 318, 342, 341), (337, 338, 362, 361), (334, 335, 359, 358), (331, 332, 356, 355), (328, 329, 353, 352), (325, 326, 350, 349), (322, 323, 347, 346), (319, 320, 344, 343), (316, 317, 341, 340), (339, 316, 340, 363), (336, 337, 361, 360), (372, 371, 395, 396), (295, 293, 376, 377), (293, 291, 375, 376), (291, 289, 374, 375), (289, 287, 373, 374), (287, 285, 372, 373), (285, 283, 371, 372), (283, 281, 370, 371), (281, 279, 369, 370), (279, 277, 368, 369), (277, 275, 367, 368), (275, 273, 366, 367), (273, 271, 365, 366), (269, 315, 387, 364), (315, 313, 386, 387), (271, 269, 364, 365), (313, 311, 385, 386), (311, 309, 384, 385), (309, 307, 383, 384), (307, 305, 382, 383), (305, 303, 381, 382), (303, 301, 380, 381), (301, 299, 379, 380), (299, 297, 378, 379), (388, 411, 435, 412), (369, 368, 392, 393), (366, 365, 389, 390), (386, 385, 409, 410), (383, 382, 406, 407), (380, 379, 403, 404), (377, 376, 400, 401), (374, 373, 397, 398), (371, 370, 394, 395), (368, 367, 391, 392), (365, 364, 388, 389), (364, 387, 411, 388), (385, 384, 408, 409), (382, 381, 405, 406), (379, 378, 402, 403), (376, 375, 399, 400), (373, 372, 396, 397), (370, 369, 393, 394), (367, 366, 390, 391), (387, 386, 410, 411), (384, 383, 407, 408), (381, 380, 404, 405), (378, 377, 401, 402), (375, 374, 398, 399), (426, 425, 449, 450), (409, 408, 432, 433), (406, 405, 429, 430), (403, 402, 426, 427), (400, 399, 423, 424), (397, 396, 420, 421), (394, 393, 417, 418), (391, 390, 414, 415), (411, 410, 434, 435), (408, 407, 431, 432), (405, 404, 428, 429), (402, 401, 425, 426), (399, 398, 422, 423), (396, 395, 419, 420), (393, 392, 416, 417), (390, 389, 413, 414), (410, 409, 433, 434), (407, 406, 430, 431), (404, 403, 427, 428), (401, 400, 424, 425), (398, 397, 421, 422), (395, 394, 418, 419), (392, 391, 415, 416), (389, 388, 412, 413), (437, 436, 459, 458, 457, 456, 455, 454, 453, 452, 451, 450, 449, 448, 447, 446, 445, 444, 443, 442, 441, 440, 439, 438), (423, 422, 446, 447), (420, 419, 443, 444), (417, 416, 440, 441), (414, 413, 437, 438), (434, 433, 457, 458), (431, 430, 454, 455), (428, 427, 451, 452), (425, 424, 448, 449), (422, 421, 445, 446), (419, 418, 442, 443), (416, 415, 439, 440), (413, 412, 436, 437), (412, 435, 459, 436), (433, 432, 456, 457), (430, 429, 453, 454), (427, 426, 450, 451), (424, 423, 447, 448), (421, 420, 444, 445), (418, 417, 441, 442), (415, 414, 438, 439), (435, 434, 458, 459), (432, 431, 455, 456), (429, 428, 452, 453), (464, 465, 461, 460), (465, 466, 462, 461), (466, 467, 463, 462), (467, 464, 460, 463), (510, 508, 463, 460), (471, 468, 464, 467), (475, 472, 468, 471), (470, 471, 467, 466), (469, 470, 466, 465), (468, 469, 465, 464), (472, 473, 469, 468), (473, 474, 470, 469), (474, 475, 471, 470), (476, 477, 478, 479), (511, 509, 461, 462), (509, 510, 460, 461), (508, 511, 462, 463), (512, 514, 480, 481), (482, 483, 492, 493), (515, 512, 481, 482), (514, 513, 483, 480), (505, 504, 503, 502), (493, 492, 507, 506), (520, 504, 495, 519), (513, 478, 494, 518), (478, 477, 495, 494), (494, 495, 504, 505), (518, 494, 505, 521), (519, 495, 477, 515), (501, 500, 499, 498), (521, 505, 502, 516), (506, 507, 500, 501), (517, 503, 504, 520), (525, 487, 496, 523), (523, 496, 503, 517), (502, 503, 496, 497), (516, 502, 497, 522), (527, 488, 487, 525), (498, 499, 484, 485), (522, 497, 486, 524), (497, 496, 487, 486), (485, 484, 491, 490), (524, 486, 489, 526), (486, 487, 488, 489), (481, 480, 508, 510), (483, 482, 509, 511), (482, 481, 510, 509), (480, 483, 511, 508), (476, 479, 514, 512), (477, 476, 512, 515), (479, 478, 513, 514), (506, 520, 519, 493), (483, 513, 518, 492), (492, 518, 521, 507), (493, 519, 515, 482), (507, 521, 516, 500), (501, 517, 520, 506), (485, 525, 523, 498), (498, 523, 517, 501), (500, 516, 522, 499), (490, 527, 525, 485), (499, 522, 524, 484), (484, 524, 526, 491), (607, 530, 569, 621), (551, 531, 529, 548), (626, 609, 528, 579), (610, 534, 535, 608), (625, 607, 532, 576), (553, 536, 537, 552), (613, 611, 537, 548), (614, 612, 539, 549), (565, 553, 552, 564), (608, 613, 548, 529), (536, 551, 548, 537), (615, 560, 568, 622), (610, 614, 549, 534), (612, 617, 555, 539), (611, 616, 552, 537), (617, 620, 567, 555), (592, 565, 564, 593), (616, 619, 564, 552), (530, 528, 568, 569), (569, 568, 560, 561), (622, 568, 528, 609), (618, 561, 560, 615), (621, 569, 561, 618), (637, 574, 584, 628), (641, 623, 543, 594), (578, 541, 540, 579), (642, 628, 584, 601), (623, 625, 576, 543), (530, 578, 579, 528), (624, 626, 579, 540), (634, 559, 581, 631), (630, 588, 582, 629), (633, 544, 564, 619), (595, 545, 582, 599), (597, 603, 586, 601), (636, 545, 544, 633), (635, 558, 559, 634), (593, 564, 544, 602), (624, 540, 558, 635), (629, 582, 545, 636), (602, 544, 545, 595), (631, 581, 591, 632), (639, 604, 588, 630), (599, 582, 588, 598), (640, 603, 604, 639), (632, 591, 575, 638), (598, 588, 604, 596), (627, 586, 603, 640), (596, 604, 603, 597), (638, 575, 574, 637), (541, 592, 593, 540), (620, 641, 594, 567), (627, 642, 601, 586), (559, 595, 599, 581), (574, 597, 601, 584), (540, 593, 602, 558), (558, 602, 595, 559), (581, 599, 598, 591), (591, 598, 596, 575), (575, 596, 597, 574), (532, 607, 621, 570), (577, 533, 609, 626), (531, 610, 608, 529), (578, 530, 607, 625), (550, 538, 611, 613), (551, 536, 612, 614), (535, 550, 613, 608), (563, 615, 622, 571), (531, 551, 614, 610), (536, 553, 617, 612), (538, 554, 616, 611), (553, 565, 620, 617), (554, 566, 619, 616), (571, 622, 609, 533), (562, 618, 615, 563), (570, 621, 618, 562), (572, 637, 628, 585), (592, 541, 623, 641), (600, 585, 628, 642), (541, 578, 625, 623), (542, 577, 626, 624), (547, 634, 631, 580), (589, 630, 629, 583), (556, 633, 619, 566), (557, 636, 633, 556), (546, 635, 634, 547), (542, 624, 635, 546), (583, 629, 636, 557), (580, 631, 632, 590), (606, 639, 630, 589), (605, 640, 639, 606), (590, 632, 638, 573), (587, 627, 640, 605), (573, 638, 637, 572), (565, 592, 641, 620), (587, 600, 642, 627), (649, 645, 652, 654), (727, 718, 644, 703), (702, 688, 643, 671), (724, 829, 734, 687), (654, 653, 647, 649), (667, 647, 690, 737, 768, 673), (704, 650, 646, 712), (692, 650, 648, 691), (690, 647, 653, 695), (707, 648, 650, 704), (689, 646, 650, 692), (725, 719, 651, 694), (696, 654, 652, 693), (695, 653, 654, 696), (694, 651, 643, 688), (717, 643, 651, 719), (721, 720, 656, 661), (709, 697, 656, 714), (708, 698, 754, 823), (660, 658, 655, 659), (662, 657, 658, 660), (697, 700, 661, 656), (698, 699, 760, 754), (666, 662, 660, 664), (722, 721, 661, 663), (664, 660, 659, 665), (700, 701, 663, 661), (662, 666, 674, 767, 760, 699), (667, 672, 666, 664, 670), (723, 722, 663, 671), (670, 664, 665, 669), (647, 667, 670, 649), (649, 670, 669, 645), (717, 723, 671, 643), (668, 673, 768, 776, 767, 674), (701, 702, 671, 663), (682, 681, 677, 679), (678, 676, 679, 677, 680, 675), (682, 683, 667, 673), (684, 683, 676, 678), (686, 685, 675, 680), (684, 685, 666, 672), (681, 686, 680, 677), (673, 668, 681, 682), (679, 676, 683, 682), (672, 667, 683, 684), (674, 666, 685, 686), (678, 675, 685, 684), (668, 674, 686, 681), (771, 732, 688, 702), (718, 724, 687, 644), (741, 692, 691, 738), (737, 690, 695, 747), (733, 689, 692, 741), (831, 725, 694, 745), (749, 696, 693, 744), (747, 695, 696, 749), (745, 694, 688, 732), (825, 752, 697, 709), (715, 657, 698, 708), (752, 756, 700, 697), (657, 662, 699, 698), (756, 765, 701, 700), (765, 771, 702, 701), (648, 707, 706, 691), (658, 713, 716, 655), (713, 704, 712, 716), (734, 820, 705, 687), (711, 710, 815, 817), (711, 817, 812, 706), (706, 708, 710, 711), (726, 727, 703, 714), (687, 705, 703, 644), (715, 707, 704, 713), (820, 825, 709, 705), (657, 715, 713, 658), (707, 715, 708, 706), (691, 706, 812, 738), (708, 823, 815, 710), (705, 709, 714, 703), (720, 726, 714, 656), (712, 646, 718, 727), (689, 733, 829, 724), (693, 652, 719, 725), (645, 717, 719, 652), (659, 655, 720, 721), (665, 659, 721, 722), (669, 665, 722, 723), (645, 669, 723, 717), (646, 689, 724, 718), (744, 693, 725, 831), (716, 712, 727, 726), (655, 716, 726, 720), (739, 748, 743, 730), (839, 807, 729, 828), (806, 774, 728, 792), (836, 791, 734, 829), (748, 739, 735, 746), (769, 777, 768, 737, 794, 735), (808, 819, 731, 740), (796, 795, 736, 740), (794, 799, 746, 735), (811, 808, 740, 736), (793, 796, 740, 731), (837, 798, 742, 830), (800, 797, 743, 748), (799, 800, 748, 746), (798, 792, 728, 742), (827, 830, 742, 728), (833, 759, 751, 832), (814, 822, 751, 801), (813, 823, 754, 802), (847, 846, 802, 803), (803, 761, 845, 847), (801, 751, 759, 804), (802, 754, 760, 803), (766, 763, 758, 761), (834, 762, 759, 833), (763, 764, 757, 758), (804, 759, 762, 805), (761, 803, 760, 767, 778, 766), (769, 773, 763, 766, 775), (835, 774, 762, 834), (773, 772, 764, 763), (735, 739, 773, 769), (739, 730, 772, 773), (827, 728, 774, 835), (770, 778, 767, 776, 768, 777), (805, 762, 774, 806), (786, 783, 781, 785), (782, 779, 784, 781, 783, 780), (786, 777, 769, 787), (788, 782, 780, 787), (790, 784, 779, 789), (788, 775, 766, 789), (785, 781, 784, 790), (777, 786, 785, 770), (783, 786, 787, 780), (775, 788, 787, 769), (778, 790, 789, 766), (782, 788, 789, 779), (770, 785, 790, 778), (771, 806, 792, 732), (828, 729, 791, 836), (741, 738, 795, 796), (737, 747, 799, 794), (733, 741, 796, 793), (831, 745, 798, 837), (749, 744, 797, 800), (747, 749, 800, 799), (745, 732, 792, 798), (825, 814, 801, 752), (824, 813, 802, 753), (752, 801, 804, 756), (841, 842, 755, 753), (756, 804, 805, 765), (765, 805, 806, 771), (736, 795, 810, 811), (755, 750, 826, 821), (821, 826, 819, 808), (734, 791, 809, 820), (818, 817, 815, 816), (818, 810, 812, 817), (810, 818, 816, 813), (838, 822, 807, 839), (791, 729, 807, 809), (824, 821, 808, 811), (820, 809, 814, 825), (753, 755, 821, 824), (811, 810, 813, 824), (795, 738, 812, 810), (813, 816, 815, 823), (809, 807, 822, 814), (832, 751, 822, 838), (819, 839, 828, 731), (793, 836, 829, 733), (797, 837, 830, 743), (730, 743, 830, 827), (846, 841, 753, 802), (764, 834, 833, 757), (772, 835, 834, 764), (730, 827, 835, 772), (731, 828, 836, 793), (744, 831, 837, 797), (826, 838, 839, 819), (750, 832, 838, 826), (832, 750, 840, 848), (849, 843, 757, 833), (758, 757, 843, 844), (848, 849, 833, 832), (761, 758, 844, 845), (842, 840, 750, 755), (853, 854, 849, 848), (864, 861, 849, 854), (854, 856, 865, 864), (846, 850, 848, 840, 842, 841), (856, 855, 851, 852), (853, 855, 856, 854), (863, 865, 856, 852), (852, 851, 846, 847), (850, 846, 851, 855), (848, 850, 855, 853), (860, 862, 865, 863), (862, 860, 859, 858, 857, 861), (864, 865, 862, 861), (861, 857, 843, 849), (845, 844, 858, 859), (847, 845, 859, 860), (852, 847, 860, 863), (844, 843, 857, 858)])
me_cube_002.polygons.foreach_set('use_smooth', [True] * 778)
me_cube_002.materials.append(mat_glock)
me_cube_002.use_remesh_preserve_volume = False
me_cube_002.use_remesh_preserve_attributes = False
me_cube_002.use_mirror_vertex_groups = False
me_cube_002.update()

# ---- objects
ob_glock = bpy.data.objects.new('glock', me_cube_002)
ob_glock_icon = bpy.data.objects.new('glock_icon', cam_camera_003)
ob_glock_light = bpy.data.objects.new('glock_light', light_point)
ob_glock_preview = bpy.data.objects.new('glock_preview', cam_camera_001)

# ---- transforms, parenting, visibility, modifiers, constraints
ob_glock.location = (0.0, 0.0, 0.0)
ob_glock.rotation_euler = (1.571, 2.22e-16, 2.22e-16)
ob_glock.lineart.crease_threshold = 0.0
_m = ob_glock.modifiers.new('Mirror', 'MIRROR')
_m.use_clip = True
_m = ob_glock.modifiers.new('EdgeSplit', 'EDGE_SPLIT')
ob_glock_icon.location = (0.8187, -0.8808, 1.213)
ob_glock_icon.rotation_euler = (0.7854, -1.024e-07, 0.7854)
ob_glock_icon.lineart.crease_threshold = 0.0
ob_glock_light.location = (1.0, 0.0, 1.0)
ob_glock_light.rotation_euler = (5.565e-08, 0.7854, 1.344e-07)
ob_glock_light.lineart.crease_threshold = 0.0
ob_glock_preview.location = (1.0, -0.07334, 0.02138)
ob_glock_preview.rotation_euler = (1.571, 0.0, 1.571)
ob_glock_preview.lineart.crease_threshold = 0.0

# ---- collection membership
col_collection_1.objects.link(ob_glock)
col_collection_1.objects.link(ob_glock_icon)
col_collection_1.objects.link(ob_glock_light)
col_collection_1.objects.link(ob_glock_preview)

# ---- scene / render settings (as saved in the file)
scene.camera = ob_glock_icon
scene.frame_start = 1; scene.frame_end = 9; scene.frame_set(0)
scene.render.engine = 'BLENDER_EEVEE_NEXT'
scene.render.resolution_x = 256
scene.render.resolution_y = 256
scene.render.dither_intensity = 0.0
scene.cycles.use_denoising = False
scene.cycles.samples = 10
scene.cycles.sampling_pattern = 'TABULATED_SOBOL'
scene.cycles.light_sampling_threshold = 0.0
scene.cycles.use_adaptive_sampling = False
scene.cycles.use_light_tree = False
scene.cycles.blur_glossy = 0.0
scene.cycles.volume_bounces = 1
scene.cycles.pixel_filter_type = 'GAUSSIAN'
scene.cycles.sample_clamp_indirect = 0.0
scene.view_settings.view_transform = 'Standard'
bpy.context.view_layer.update()
